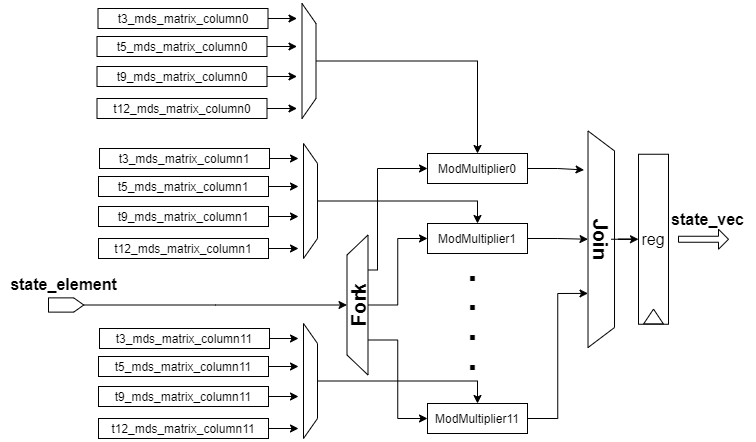

The diagram above was exported from draw.io. Its source (the exported page's mxGraphModel, read from the mxfile embedded in the PNG):
<mxGraphModel dx="1920" dy="1205" grid="1" gridSize="10" guides="1" tooltips="1" connect="1" arrows="1" fold="1" page="1" pageScale="1" pageWidth="827" pageHeight="1169" math="0" shadow="0">
  <root>
    <mxCell id="0" />
    <mxCell id="1" parent="0" />
    <mxCell id="wmNcT-o6qBG1N464p9TS-190" style="edgeStyle=orthogonalEdgeStyle;rounded=0;orthogonalLoop=1;jettySize=auto;html=1;entryX=0.18;entryY=1.149;entryDx=0;entryDy=0;entryPerimeter=0;" parent="1" source="wmNcT-o6qBG1N464p9TS-3" target="wmNcT-o6qBG1N464p9TS-184" edge="1">
      <mxGeometry relative="1" as="geometry" />
    </mxCell>
    <mxCell id="wmNcT-o6qBG1N464p9TS-3" value="ModMultiplier0" style="rounded=0;whiteSpace=wrap;html=1;" parent="1" vertex="1">
      <mxGeometry x="469" y="440" width="100" height="30" as="geometry" />
    </mxCell>
    <mxCell id="wmNcT-o6qBG1N464p9TS-188" style="edgeStyle=orthogonalEdgeStyle;rounded=0;orthogonalLoop=1;jettySize=auto;html=1;entryX=0.5;entryY=1;entryDx=0;entryDy=0;" parent="1" source="wmNcT-o6qBG1N464p9TS-6" target="wmNcT-o6qBG1N464p9TS-184" edge="1">
      <mxGeometry relative="1" as="geometry" />
    </mxCell>
    <mxCell id="wmNcT-o6qBG1N464p9TS-6" value="ModMultiplier1" style="rounded=0;whiteSpace=wrap;html=1;" parent="1" vertex="1">
      <mxGeometry x="469" y="510" width="100" height="30" as="geometry" />
    </mxCell>
    <mxCell id="wmNcT-o6qBG1N464p9TS-191" style="edgeStyle=orthogonalEdgeStyle;rounded=0;orthogonalLoop=1;jettySize=auto;html=1;entryX=0.75;entryY=1;entryDx=0;entryDy=0;" parent="1" source="wmNcT-o6qBG1N464p9TS-8" target="wmNcT-o6qBG1N464p9TS-184" edge="1">
      <mxGeometry relative="1" as="geometry" />
    </mxCell>
    <mxCell id="wmNcT-o6qBG1N464p9TS-8" value="ModMultiplier11" style="rounded=0;whiteSpace=wrap;html=1;" parent="1" vertex="1">
      <mxGeometry x="469" y="690" width="100" height="30" as="geometry" />
    </mxCell>
    <mxCell id="wmNcT-o6qBG1N464p9TS-100" style="edgeStyle=orthogonalEdgeStyle;rounded=0;orthogonalLoop=1;jettySize=auto;html=1;entryX=0.5;entryY=0;entryDx=0;entryDy=0;" parent="1" source="wmNcT-o6qBG1N464p9TS-9" target="wmNcT-o6qBG1N464p9TS-91" edge="1">
      <mxGeometry relative="1" as="geometry" />
    </mxCell>
    <mxCell id="wmNcT-o6qBG1N464p9TS-9" value="" style="html=1;shadow=0;dashed=0;align=center;verticalAlign=middle;shape=mxgraph.arrows2.arrow;dy=0;dx=10;notch=0;rotation=0;" parent="1" vertex="1">
      <mxGeometry x="90" y="584.37" width="35.25" height="14.25" as="geometry" />
    </mxCell>
    <mxCell id="wmNcT-o6qBG1N464p9TS-21" value="&lt;b&gt;&lt;font style=&quot;font-size: 36px&quot;&gt;.&lt;/font&gt;&lt;/b&gt;" style="text;html=1;resizable=0;autosize=1;align=center;verticalAlign=middle;points=[];fillColor=none;strokeColor=none;rounded=0;" parent="1" vertex="1">
      <mxGeometry x="499" y="568.63" width="30" height="30" as="geometry" />
    </mxCell>
    <mxCell id="wmNcT-o6qBG1N464p9TS-23" value="&lt;b&gt;&lt;font style=&quot;font-size: 36px&quot;&gt;.&lt;/font&gt;&lt;/b&gt;" style="text;html=1;resizable=0;autosize=1;align=center;verticalAlign=middle;points=[];fillColor=none;strokeColor=none;rounded=0;" parent="1" vertex="1">
      <mxGeometry x="499" y="540" width="30" height="30" as="geometry" />
    </mxCell>
    <mxCell id="wmNcT-o6qBG1N464p9TS-63" value="&lt;b&gt;&lt;font style=&quot;font-size: 36px&quot;&gt;.&lt;/font&gt;&lt;/b&gt;" style="text;html=1;resizable=0;autosize=1;align=center;verticalAlign=middle;points=[];fillColor=none;strokeColor=none;rounded=0;" parent="1" vertex="1">
      <mxGeometry x="499" y="598.63" width="30" height="30" as="geometry" />
    </mxCell>
    <mxCell id="wmNcT-o6qBG1N464p9TS-101" style="edgeStyle=orthogonalEdgeStyle;rounded=0;orthogonalLoop=1;jettySize=auto;html=1;exitX=0.75;exitY=1;exitDx=0;exitDy=0;entryX=0;entryY=0.5;entryDx=0;entryDy=0;" parent="1" source="wmNcT-o6qBG1N464p9TS-91" target="wmNcT-o6qBG1N464p9TS-3" edge="1">
      <mxGeometry relative="1" as="geometry">
        <Array as="points">
          <mxPoint x="419" y="557" />
          <mxPoint x="419" y="455" />
        </Array>
      </mxGeometry>
    </mxCell>
    <mxCell id="wmNcT-o6qBG1N464p9TS-102" style="edgeStyle=orthogonalEdgeStyle;rounded=0;orthogonalLoop=1;jettySize=auto;html=1;entryX=0;entryY=0.5;entryDx=0;entryDy=0;" parent="1" source="wmNcT-o6qBG1N464p9TS-91" target="wmNcT-o6qBG1N464p9TS-6" edge="1">
      <mxGeometry relative="1" as="geometry" />
    </mxCell>
    <mxCell id="wmNcT-o6qBG1N464p9TS-112" style="edgeStyle=orthogonalEdgeStyle;rounded=0;orthogonalLoop=1;jettySize=auto;html=1;exitX=0.25;exitY=1;exitDx=0;exitDy=0;entryX=0;entryY=0.5;entryDx=0;entryDy=0;" parent="1" source="wmNcT-o6qBG1N464p9TS-91" target="wmNcT-o6qBG1N464p9TS-8" edge="1">
      <mxGeometry relative="1" as="geometry" />
    </mxCell>
    <mxCell id="wmNcT-o6qBG1N464p9TS-91" value="" style="shape=trapezoid;perimeter=trapezoidPerimeter;whiteSpace=wrap;html=1;fixedSize=1;rotation=-90;" parent="1" vertex="1">
      <mxGeometry x="329" y="581" width="140" height="21" as="geometry" />
    </mxCell>
    <mxCell id="wmNcT-o6qBG1N464p9TS-106" style="edgeStyle=orthogonalEdgeStyle;rounded=0;orthogonalLoop=1;jettySize=auto;html=1;exitX=0.5;exitY=0;exitDx=0;exitDy=0;entryX=0.5;entryY=0;entryDx=0;entryDy=0;" parent="1" source="wmNcT-o6qBG1N464p9TS-24" target="wmNcT-o6qBG1N464p9TS-3" edge="1">
      <mxGeometry relative="1" as="geometry" />
    </mxCell>
    <mxCell id="wmNcT-o6qBG1N464p9TS-113" value="" style="group" parent="1" vertex="1" connectable="0">
      <mxGeometry x="138.5" y="290" width="219" height="115" as="geometry" />
    </mxCell>
    <mxCell id="wmNcT-o6qBG1N464p9TS-24" value="" style="shape=trapezoid;perimeter=trapezoidPerimeter;whiteSpace=wrap;html=1;fixedSize=1;direction=south;rotation=0;" parent="wmNcT-o6qBG1N464p9TS-113" vertex="1">
      <mxGeometry x="205" width="14" height="115" as="geometry" />
    </mxCell>
    <mxCell id="wmNcT-o6qBG1N464p9TS-108" style="edgeStyle=orthogonalEdgeStyle;rounded=0;orthogonalLoop=1;jettySize=auto;html=1;" parent="wmNcT-o6qBG1N464p9TS-113" source="wmNcT-o6qBG1N464p9TS-25" edge="1">
      <mxGeometry relative="1" as="geometry">
        <mxPoint x="200" y="15" as="targetPoint" />
      </mxGeometry>
    </mxCell>
    <mxCell id="wmNcT-o6qBG1N464p9TS-25" value="t3_mds_matrix_column0" style="rounded=0;whiteSpace=wrap;html=1;rotation=0;" parent="wmNcT-o6qBG1N464p9TS-113" vertex="1">
      <mxGeometry x="1" y="5" width="170" height="20" as="geometry" />
    </mxCell>
    <mxCell id="wmNcT-o6qBG1N464p9TS-110" style="edgeStyle=orthogonalEdgeStyle;rounded=0;orthogonalLoop=1;jettySize=auto;html=1;" parent="wmNcT-o6qBG1N464p9TS-113" source="wmNcT-o6qBG1N464p9TS-27" edge="1">
      <mxGeometry relative="1" as="geometry">
        <mxPoint x="200" y="73" as="targetPoint" />
      </mxGeometry>
    </mxCell>
    <mxCell id="wmNcT-o6qBG1N464p9TS-27" value="t9_mds_matrix_column0" style="rounded=0;whiteSpace=wrap;html=1;rotation=0;" parent="wmNcT-o6qBG1N464p9TS-113" vertex="1">
      <mxGeometry y="63" width="170" height="20" as="geometry" />
    </mxCell>
    <mxCell id="wmNcT-o6qBG1N464p9TS-111" style="edgeStyle=orthogonalEdgeStyle;rounded=0;orthogonalLoop=1;jettySize=auto;html=1;" parent="wmNcT-o6qBG1N464p9TS-113" source="wmNcT-o6qBG1N464p9TS-28" edge="1">
      <mxGeometry relative="1" as="geometry">
        <mxPoint x="200" y="105" as="targetPoint" />
      </mxGeometry>
    </mxCell>
    <mxCell id="wmNcT-o6qBG1N464p9TS-28" value="t12_mds_matrix_column0" style="rounded=0;whiteSpace=wrap;html=1;rotation=0;" parent="wmNcT-o6qBG1N464p9TS-113" vertex="1">
      <mxGeometry y="95" width="170" height="20" as="geometry" />
    </mxCell>
    <mxCell id="wmNcT-o6qBG1N464p9TS-109" style="edgeStyle=orthogonalEdgeStyle;rounded=0;orthogonalLoop=1;jettySize=auto;html=1;" parent="wmNcT-o6qBG1N464p9TS-113" source="wmNcT-o6qBG1N464p9TS-29" edge="1">
      <mxGeometry relative="1" as="geometry">
        <mxPoint x="200" y="43" as="targetPoint" />
      </mxGeometry>
    </mxCell>
    <mxCell id="wmNcT-o6qBG1N464p9TS-29" value="t5_mds_matrix_column0" style="rounded=0;whiteSpace=wrap;html=1;rotation=0;" parent="wmNcT-o6qBG1N464p9TS-113" vertex="1">
      <mxGeometry y="33" width="170" height="20" as="geometry" />
    </mxCell>
    <mxCell id="wmNcT-o6qBG1N464p9TS-125" value="" style="group" parent="1" vertex="1" connectable="0">
      <mxGeometry x="140" y="430" width="219" height="115" as="geometry" />
    </mxCell>
    <mxCell id="wmNcT-o6qBG1N464p9TS-126" value="" style="shape=trapezoid;perimeter=trapezoidPerimeter;whiteSpace=wrap;html=1;fixedSize=1;direction=south;rotation=0;" parent="wmNcT-o6qBG1N464p9TS-125" vertex="1">
      <mxGeometry x="205" width="14" height="115" as="geometry" />
    </mxCell>
    <mxCell id="wmNcT-o6qBG1N464p9TS-127" style="edgeStyle=orthogonalEdgeStyle;rounded=0;orthogonalLoop=1;jettySize=auto;html=1;" parent="wmNcT-o6qBG1N464p9TS-125" source="wmNcT-o6qBG1N464p9TS-128" edge="1">
      <mxGeometry relative="1" as="geometry">
        <mxPoint x="200" y="15" as="targetPoint" />
      </mxGeometry>
    </mxCell>
    <mxCell id="wmNcT-o6qBG1N464p9TS-128" value="t3_mds_matrix_column1" style="rounded=0;whiteSpace=wrap;html=1;rotation=0;" parent="wmNcT-o6qBG1N464p9TS-125" vertex="1">
      <mxGeometry x="1" y="5" width="170" height="20" as="geometry" />
    </mxCell>
    <mxCell id="wmNcT-o6qBG1N464p9TS-129" style="edgeStyle=orthogonalEdgeStyle;rounded=0;orthogonalLoop=1;jettySize=auto;html=1;" parent="wmNcT-o6qBG1N464p9TS-125" source="wmNcT-o6qBG1N464p9TS-130" edge="1">
      <mxGeometry relative="1" as="geometry">
        <mxPoint x="200" y="73" as="targetPoint" />
      </mxGeometry>
    </mxCell>
    <mxCell id="wmNcT-o6qBG1N464p9TS-130" value="t9_mds_matrix_column1" style="rounded=0;whiteSpace=wrap;html=1;rotation=0;" parent="wmNcT-o6qBG1N464p9TS-125" vertex="1">
      <mxGeometry y="63" width="170" height="20" as="geometry" />
    </mxCell>
    <mxCell id="wmNcT-o6qBG1N464p9TS-131" style="edgeStyle=orthogonalEdgeStyle;rounded=0;orthogonalLoop=1;jettySize=auto;html=1;" parent="wmNcT-o6qBG1N464p9TS-125" source="wmNcT-o6qBG1N464p9TS-132" edge="1">
      <mxGeometry relative="1" as="geometry">
        <mxPoint x="200" y="105" as="targetPoint" />
      </mxGeometry>
    </mxCell>
    <mxCell id="wmNcT-o6qBG1N464p9TS-132" value="t12_mds_matrix_column1" style="rounded=0;whiteSpace=wrap;html=1;rotation=0;" parent="wmNcT-o6qBG1N464p9TS-125" vertex="1">
      <mxGeometry y="95" width="170" height="20" as="geometry" />
    </mxCell>
    <mxCell id="wmNcT-o6qBG1N464p9TS-133" style="edgeStyle=orthogonalEdgeStyle;rounded=0;orthogonalLoop=1;jettySize=auto;html=1;" parent="wmNcT-o6qBG1N464p9TS-125" source="wmNcT-o6qBG1N464p9TS-134" edge="1">
      <mxGeometry relative="1" as="geometry">
        <mxPoint x="200" y="43" as="targetPoint" />
      </mxGeometry>
    </mxCell>
    <mxCell id="wmNcT-o6qBG1N464p9TS-134" value="t5_mds_matrix_column1" style="rounded=0;whiteSpace=wrap;html=1;rotation=0;" parent="wmNcT-o6qBG1N464p9TS-125" vertex="1">
      <mxGeometry y="33" width="170" height="20" as="geometry" />
    </mxCell>
    <mxCell id="wmNcT-o6qBG1N464p9TS-135" style="edgeStyle=orthogonalEdgeStyle;rounded=0;orthogonalLoop=1;jettySize=auto;html=1;entryX=0.5;entryY=0;entryDx=0;entryDy=0;" parent="1" source="wmNcT-o6qBG1N464p9TS-126" target="wmNcT-o6qBG1N464p9TS-6" edge="1">
      <mxGeometry relative="1" as="geometry" />
    </mxCell>
    <mxCell id="wmNcT-o6qBG1N464p9TS-158" value="" style="group" parent="1" vertex="1" connectable="0">
      <mxGeometry x="140" y="610" width="219" height="115" as="geometry" />
    </mxCell>
    <mxCell id="wmNcT-o6qBG1N464p9TS-159" value="" style="shape=trapezoid;perimeter=trapezoidPerimeter;whiteSpace=wrap;html=1;fixedSize=1;direction=south;rotation=0;" parent="wmNcT-o6qBG1N464p9TS-158" vertex="1">
      <mxGeometry x="205" width="14" height="115" as="geometry" />
    </mxCell>
    <mxCell id="wmNcT-o6qBG1N464p9TS-160" style="edgeStyle=orthogonalEdgeStyle;rounded=0;orthogonalLoop=1;jettySize=auto;html=1;" parent="wmNcT-o6qBG1N464p9TS-158" source="wmNcT-o6qBG1N464p9TS-161" edge="1">
      <mxGeometry relative="1" as="geometry">
        <mxPoint x="200" y="15" as="targetPoint" />
      </mxGeometry>
    </mxCell>
    <mxCell id="wmNcT-o6qBG1N464p9TS-161" value="t3_mds_matrix_column11" style="rounded=0;whiteSpace=wrap;html=1;rotation=0;" parent="wmNcT-o6qBG1N464p9TS-158" vertex="1">
      <mxGeometry x="1" y="5" width="170" height="20" as="geometry" />
    </mxCell>
    <mxCell id="wmNcT-o6qBG1N464p9TS-162" style="edgeStyle=orthogonalEdgeStyle;rounded=0;orthogonalLoop=1;jettySize=auto;html=1;" parent="wmNcT-o6qBG1N464p9TS-158" source="wmNcT-o6qBG1N464p9TS-163" edge="1">
      <mxGeometry relative="1" as="geometry">
        <mxPoint x="200" y="73" as="targetPoint" />
      </mxGeometry>
    </mxCell>
    <mxCell id="wmNcT-o6qBG1N464p9TS-163" value="t9_mds_matrix_column11" style="rounded=0;whiteSpace=wrap;html=1;rotation=0;" parent="wmNcT-o6qBG1N464p9TS-158" vertex="1">
      <mxGeometry y="63" width="170" height="20" as="geometry" />
    </mxCell>
    <mxCell id="wmNcT-o6qBG1N464p9TS-164" style="edgeStyle=orthogonalEdgeStyle;rounded=0;orthogonalLoop=1;jettySize=auto;html=1;" parent="wmNcT-o6qBG1N464p9TS-158" source="wmNcT-o6qBG1N464p9TS-165" edge="1">
      <mxGeometry relative="1" as="geometry">
        <mxPoint x="200" y="105" as="targetPoint" />
      </mxGeometry>
    </mxCell>
    <mxCell id="wmNcT-o6qBG1N464p9TS-165" value="t12_mds_matrix_column11" style="rounded=0;whiteSpace=wrap;html=1;rotation=0;" parent="wmNcT-o6qBG1N464p9TS-158" vertex="1">
      <mxGeometry y="95" width="170" height="20" as="geometry" />
    </mxCell>
    <mxCell id="wmNcT-o6qBG1N464p9TS-166" style="edgeStyle=orthogonalEdgeStyle;rounded=0;orthogonalLoop=1;jettySize=auto;html=1;" parent="wmNcT-o6qBG1N464p9TS-158" source="wmNcT-o6qBG1N464p9TS-167" edge="1">
      <mxGeometry relative="1" as="geometry">
        <mxPoint x="200" y="43" as="targetPoint" />
      </mxGeometry>
    </mxCell>
    <mxCell id="wmNcT-o6qBG1N464p9TS-167" value="t5_mds_matrix_column11" style="rounded=0;whiteSpace=wrap;html=1;rotation=0;" parent="wmNcT-o6qBG1N464p9TS-158" vertex="1">
      <mxGeometry y="33" width="170" height="20" as="geometry" />
    </mxCell>
    <mxCell id="wmNcT-o6qBG1N464p9TS-172" style="edgeStyle=orthogonalEdgeStyle;rounded=0;orthogonalLoop=1;jettySize=auto;html=1;entryX=0.5;entryY=0;entryDx=0;entryDy=0;" parent="1" source="wmNcT-o6qBG1N464p9TS-159" target="wmNcT-o6qBG1N464p9TS-8" edge="1">
      <mxGeometry relative="1" as="geometry" />
    </mxCell>
    <mxCell id="wmNcT-o6qBG1N464p9TS-173" value="&lt;b&gt;&lt;font style=&quot;font-size: 36px&quot;&gt;.&lt;/font&gt;&lt;/b&gt;" style="text;html=1;resizable=0;autosize=1;align=center;verticalAlign=middle;points=[];fillColor=none;strokeColor=none;rounded=0;" parent="1" vertex="1">
      <mxGeometry x="499" y="628.63" width="30" height="30" as="geometry" />
    </mxCell>
    <mxCell id="wmNcT-o6qBG1N464p9TS-180" value="&lt;b&gt;&lt;font style=&quot;font-size: 20px&quot;&gt;Fork&lt;/font&gt;&lt;/b&gt;" style="text;html=1;resizable=0;autosize=1;align=center;verticalAlign=middle;points=[];fillColor=none;strokeColor=none;rounded=0;rotation=-90;" parent="1" vertex="1">
      <mxGeometry x="370" y="581.49" width="60" height="20" as="geometry" />
    </mxCell>
    <mxCell id="wmNcT-o6qBG1N464p9TS-182" value="&lt;span style=&quot;font-size: 16px&quot;&gt;&lt;b&gt;state_element&lt;/b&gt;&lt;/span&gt;" style="text;html=1;resizable=0;autosize=1;align=center;verticalAlign=middle;points=[];fillColor=none;strokeColor=none;rounded=0;" parent="1" vertex="1">
      <mxGeometry x="45.25" y="561" width="120" height="20" as="geometry" />
    </mxCell>
    <mxCell id="wmNcT-o6qBG1N464p9TS-184" value="" style="shape=trapezoid;perimeter=trapezoidPerimeter;whiteSpace=wrap;html=1;fixedSize=1;rotation=90;" parent="1" vertex="1">
      <mxGeometry x="534.46" y="512.5" width="216.59" height="26.5" as="geometry" />
    </mxCell>
    <mxCell id="wmNcT-o6qBG1N464p9TS-193" style="edgeStyle=orthogonalEdgeStyle;rounded=0;orthogonalLoop=1;jettySize=auto;html=1;entryX=0;entryY=0.5;entryDx=0;entryDy=0;" parent="1" source="wmNcT-o6qBG1N464p9TS-185" target="wmNcT-o6qBG1N464p9TS-174" edge="1">
      <mxGeometry relative="1" as="geometry" />
    </mxCell>
    <mxCell id="wmNcT-o6qBG1N464p9TS-185" value="&lt;b&gt;&lt;font style=&quot;font-size: 20px&quot;&gt;Join&lt;/font&gt;&lt;/b&gt;" style="text;html=1;resizable=0;autosize=1;align=center;verticalAlign=middle;points=[];fillColor=none;strokeColor=none;rounded=0;rotation=90;" parent="1" vertex="1">
      <mxGeometry x="612.76" y="515.75" width="60" height="20" as="geometry" />
    </mxCell>
    <mxCell id="3bNl02iardpzDA9W9TTq-1" value="&lt;span style=&quot;font-size: 16px&quot;&gt;&lt;b&gt;state_vec&lt;/b&gt;&lt;/span&gt;" style="text;html=1;resizable=0;autosize=1;align=center;verticalAlign=middle;points=[];fillColor=none;strokeColor=none;rounded=0;" vertex="1" parent="1">
      <mxGeometry x="704" y="495.75" width="90" height="20" as="geometry" />
    </mxCell>
    <mxCell id="3bNl02iardpzDA9W9TTq-2" value="" style="group" vertex="1" connectable="0" parent="1">
      <mxGeometry x="680" y="440.75" width="30" height="170" as="geometry" />
    </mxCell>
    <mxCell id="wmNcT-o6qBG1N464p9TS-174" value="&lt;font style=&quot;font-size: 16px&quot;&gt;reg&lt;/font&gt;" style="rounded=0;whiteSpace=wrap;html=1;" parent="3bNl02iardpzDA9W9TTq-2" vertex="1">
      <mxGeometry width="30" height="170" as="geometry" />
    </mxCell>
    <mxCell id="wmNcT-o6qBG1N464p9TS-175" value="" style="triangle;whiteSpace=wrap;html=1;rotation=-90;" parent="3bNl02iardpzDA9W9TTq-2" vertex="1">
      <mxGeometry x="7.6299999999999955" y="152.38" width="14.75" height="19.62" as="geometry" />
    </mxCell>
    <mxCell id="3bNl02iardpzDA9W9TTq-4" value="" style="shape=singleArrow;whiteSpace=wrap;html=1;" vertex="1" parent="1">
      <mxGeometry x="720" y="515.75" width="50" height="20" as="geometry" />
    </mxCell>
  </root>
</mxGraphModel>